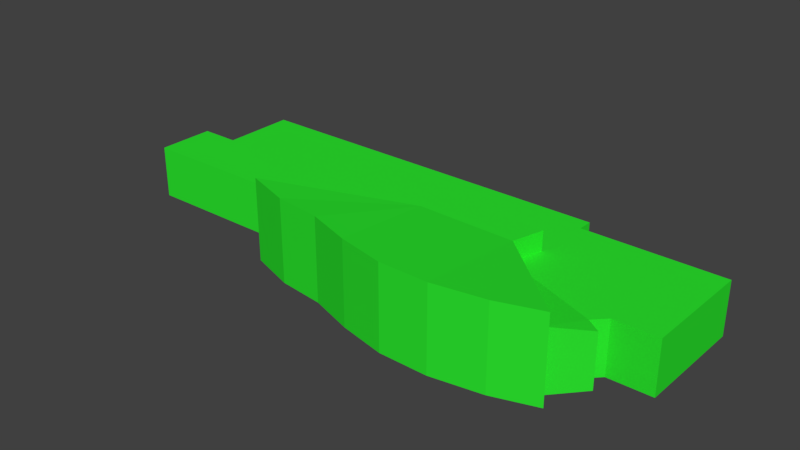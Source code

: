 # Source: Kirjasto.blend  (saved by Blender 2.79.0; exported with 4.5.12 LTS)
import bpy
from mathutils import Matrix  # noqa: F401  (used for matrix-valued properties, if any)

bpy.ops.wm.read_factory_settings(use_empty=True)
scene = bpy.context.scene
scene.name = 'Scene'

# ---- collections
col_collection_1 = bpy.data.collections.new('Collection 1'); scene.collection.children.link(col_collection_1)

# ---- materials (node trees are filled in below, after node groups)
mat_material = bpy.data.materials.new('Material')
mat_material.alpha_threshold = 0.0
mat_material.use_transparent_shadow = False
mat_material.diffuse_color = (0.02578, 0.8, 0.02849, 1.0)
mat_material.specular_color = (0.8795, 0.971, 1.0)
mat_material.roughness = 0.5
mat_material.specular_intensity = 0.1335

# ---- material node trees

# ---- world
world_world = bpy.data.worlds.new('World'); scene.world = world_world
world_world.color = (0.05088, 0.05088, 0.05088)
world_world.use_sun_shadow = False
world_world.sun_shadow_jitter_overblur = 0.0
world_world.cycles.sampling_method = 'MANUAL'

# ---- meshes
me_kirjastodata = bpy.data.meshes.new('KirjastoData')
me_kirjastodata.from_pydata([(-31.41, -0.5776, 2.899), (-27.38, -0.5697, 2.899), (-27.38, -0.5697, -2.595), (-31.41, -0.5776, -2.595), (-31.41, -6.527, 2.899), (-31.41, -6.527, -2.595), (-11.11, -6.412, 2.899), (-11.11, -6.412, -2.595), (-10.95, -9.024, 2.899), (-10.95, -9.024, -2.595), (21.91, -8.362, 2.899), (18.99, -11.63, 3.738), (18.99, -11.63, -2.595), (21.91, -8.362, -2.595), (20.45, -7.376, 2.899), (20.45, -7.376, -2.595), (21.68, -6.136, 2.899), (21.68, -6.136, -2.595), (26.1, -6.09, 2.899), (26.1, -6.09, -2.595), (26.27, 5.486, 2.899), (26.27, 5.486, -2.595), (11.78, 5.517, 2.899), (11.78, 5.517, -2.595), (11.81, 7.03, 2.899), (11.81, 7.03, -2.595), (-27.4, 7.017, 2.899), (-27.4, 7.017, -2.595), (10.59, -3.574, 2.899), (-13.46, -10.29, -2.595), (-8.669, -11.9, -2.595), (-8.669, -11.9, 6.035), (-13.46, -10.29, 6.035), (-3.871, -12.46, 6.035), (-3.871, -12.46, -2.595), (0.7109, -13.99, 6.035), (0.7109, -13.99, -2.595), (5.56, -15.06, 6.035), (5.56, -15.06, -2.595), (10.59, -15.11, 6.035), (10.59, -15.11, -2.595), (15.78, -14.23, 6.035), (15.78, -14.23, -2.595), (20.19, -12.78, -2.595), (20.19, -12.78, 6.035), (10.58, -3.569, 4.905), (0.4248, -3.33, 4.905), (-0.5024, -0.3312, 4.905), (-0.4801, -0.33, 2.899), (0.4232, -3.361, 2.899), (11.48, -0.2954, 4.905), (11.47, -0.2934, 2.899), (-27.41, 3.044, -2.595), (-29.19, 3.044, -2.595), (-29.47, -0.604, -1.295), (-29.19, -0.604, -1.295), (-29.19, 3.044, -1.295), (-29.47, 3.044, -1.295), (-29.47, 3.044, -2.595), (-27.41, -0.6038, -1.595), (-27.41, 1.293, -1.595), (-29.19, 1.293, -1.595), (-29.19, -0.604, -1.595), (-29.47, -0.604, -2.595), (11.3, 9.323, -0.0449), (11.3, 9.902, -0.0449), (1.705, 9.902, -0.0449), (1.702, 9.324, -0.0449), (-3.817, 7.14, -2.595), (3.18, 7.139, -1.595), (3.171, 9.324, -1.595), (-3.815, 9.324, -2.595), (12.83, 5.495, -1.595), (14.56, 5.489, -2.595), (14.58, 9.323, -2.595), (12.83, 9.324, -1.595), (11.77, 7.139, -1.595), (11.81, 5.503, -1.595), (14.58, 9.901, -2.595), (14.58, 9.901, -1.432), (14.58, 9.323, -1.432), (-3.814, 9.903, -2.595), (-3.815, 9.324, -1.432), (-3.814, 9.903, -1.432), (12.63, 9.902, -1.432), (12.62, 9.323, -1.432), (-0.5299, 9.324, -1.432), (-0.5277, 9.902, -1.432), (12.62, 9.323, -0.6395), (12.63, 9.902, -0.6395), (11.3, 9.902, -0.6395), (11.3, 9.323, -0.6395), (-0.5277, 9.902, -0.6395), (-0.5299, 9.324, -0.6395), (1.702, 9.324, -0.6395), (1.705, 9.902, -0.6395), (-3.649, 7.023, -2.595)], [], [(0, 1, 2), (2, 3, 0), (4, 0, 3), (3, 5, 4), (6, 4, 5), (5, 7, 6), (8, 6, 7), (7, 9, 8), (10, 11, 12), (12, 13, 10), (14, 10, 13), (13, 15, 14), (16, 14, 15), (15, 17, 16), (18, 16, 17), (17, 19, 18), (20, 18, 19), (19, 21, 20), (22, 20, 21), (21, 23, 22), (24, 22, 23), (23, 25, 24), (26, 24, 25), (25, 96, 27, 26), (1, 26, 27), (27, 2, 1), (11, 10, 14), (14, 28, 11), (29, 30, 31), (31, 32, 29), (33, 31, 30), (30, 34, 33), (35, 33, 34), (34, 36, 35), (37, 35, 36), (36, 38, 37), (39, 37, 38), (38, 40, 39), (41, 39, 40), (40, 42, 41), (42, 43, 44), (44, 41, 42), (11, 28, 45), (11, 45, 44), (12, 11, 44), (43, 12, 44), (46, 32, 31), (46, 31, 33), (46, 33, 35), (46, 35, 37), (46, 37, 39), (41, 44, 45), (39, 41, 45), (46, 39, 45), (46, 47, 48), (49, 46, 48), (50, 45, 28), (28, 51, 50), (47, 50, 51), (51, 48, 47), (46, 49, 8), (32, 46, 8), (29, 32, 8), (9, 29, 8), (50, 47, 46), (46, 45, 50), (16, 18, 20), (16, 20, 22), (22, 24, 26), (1, 0, 4), (1, 4, 6), (6, 8, 49), (6, 49, 48), (1, 6, 48), (26, 1, 48), (22, 26, 48), (22, 48, 51), (16, 22, 51), (16, 51, 28), (14, 16, 28), (54, 55, 56), (56, 57, 54), (58, 53, 52), (59, 60, 61), (61, 62, 59), (53, 58, 57), (57, 56, 53), (58, 63, 54), (54, 57, 58), (61, 53, 56), (62, 61, 56), (62, 56, 55), (52, 53, 61), (61, 60, 52), (64, 65, 66), (66, 67, 64), (68, 69, 70), (70, 71, 68), (72, 73, 74), (74, 75, 72), (76, 77, 72), (76, 72, 75), (69, 76, 75), (69, 75, 70), (74, 78, 79), (79, 80, 74), (81, 71, 82), (82, 83, 81), (80, 79, 84), (84, 85, 80), (83, 82, 86), (86, 87, 83), (88, 89, 90), (90, 91, 88), (92, 93, 94), (94, 95, 92), (87, 86, 93), (93, 92, 87), (85, 84, 89), (89, 88, 85), (91, 90, 65), (65, 64, 91), (90, 89, 84), (84, 79, 78), (78, 81, 83), (78, 83, 87), (84, 78, 87), (87, 92, 95), (84, 87, 95), (90, 84, 95), (90, 95, 66), (90, 66, 65), (95, 94, 67), (67, 66, 95), (94, 93, 86), (86, 82, 71), (94, 86, 71), (75, 74, 80), (70, 75, 80), (71, 70, 80), (71, 80, 85), (85, 88, 91), (71, 85, 91), (94, 71, 91), (94, 91, 64), (94, 64, 67), (3, 2, 5), (7, 5, 2), (2, 27, 7), (27, 96, 25, 7), (29, 9, 30), (7, 34, 30, 9), (7, 25, 34), (34, 25, 36), (38, 36, 25), (40, 38, 25), (25, 23, 40), (23, 21, 42), (19, 17, 21), (13, 12, 15), (43, 42, 12), (40, 23, 42), (12, 42, 15), (42, 21, 15), (15, 21, 17), (74, 73, 23, 25), (74, 25, 81, 78), (81, 25, 71), (96, 25, 71), (71, 96, 68)])
me_kirjastodata.materials.append(mat_material)
me_kirjastodata.use_remesh_preserve_volume = False
me_kirjastodata.use_remesh_preserve_attributes = False
me_kirjastodata.use_mirror_vertex_groups = False
me_kirjastodata.update()

# ---- objects
ob_kirjasto = bpy.data.objects.new('Kirjasto', me_kirjastodata)

# ---- transforms, parenting, visibility, modifiers, constraints
ob_kirjasto.location = (-16.14, -0.5477, 2.595)
ob_kirjasto.lineart.crease_threshold = 0.0

# ---- collection membership
col_collection_1.objects.link(ob_kirjasto)

# ---- scene / render settings (as saved in the file)
scene.frame_start = 1; scene.frame_end = 250; scene.frame_set(1)
scene.render.engine = 'BLENDER_EEVEE_NEXT'
scene.render.resolution_percentage = 50
scene.render.dither_intensity = 0.0
scene.cycles.use_denoising = False
scene.cycles.samples = 128
scene.cycles.sampling_pattern = 'TABULATED_SOBOL'
scene.cycles.use_adaptive_sampling = False
scene.cycles.use_light_tree = False
scene.cycles.blur_glossy = 0.0
scene.cycles.sample_clamp_indirect = 0.0
scene.view_settings.view_transform = 'Standard'
bpy.context.view_layer.update()

# ---- added for rendering (the .blend has no active camera and no usable light): camera, sun
cam_auto = bpy.data.cameras.new('AutoCamera')
cam_auto.lens = 50.0
cam_auto.sensor_width = 36.0
cam_auto.clip_end = 1030.54
ob_auto_camera = bpy.data.objects.new('AutoCamera', cam_auto)
scene.collection.objects.link(ob_auto_camera)
ob_auto_camera.location = (40.0067, -73.6176, 51.2911)
ob_auto_camera.rotation_euler = (1.09748, -7.21219e-08, 0.694738)
scene.camera = ob_auto_camera
light_auto_sun = bpy.data.lights.new('AutoSun', 'SUN')
light_auto_sun.energy = 3.0
light_auto_sun.angle = 0.0523599
ob_auto_sun = bpy.data.objects.new('AutoSun', light_auto_sun)
scene.collection.objects.link(ob_auto_sun)
ob_auto_sun.rotation_euler = (0.872665, 0.174533, 0.523599)
bpy.context.view_layer.update()
